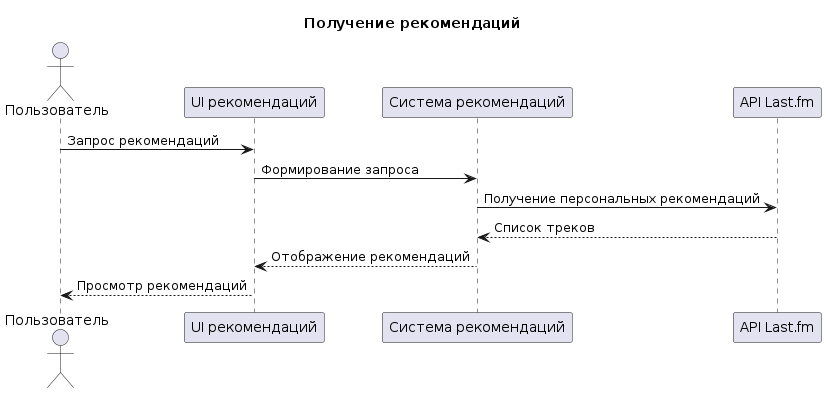

The diagram above was rendered by PlantUML. Its source (embedded in the PNG):
@startuml
title Получение рекомендаций

actor Пользователь
participant "UI рекомендаций" as UI
participant "Система рекомендаций" as Recs
participant "API Last.fm" as API

Пользователь -> UI : Запрос рекомендаций
UI -> Recs : Формирование запроса
Recs -> API : Получение персональных рекомендаций
API --> Recs : Список треков
Recs --> UI : Отображение рекомендаций
UI --> Пользователь : Просмотр рекомендаций
@enduml